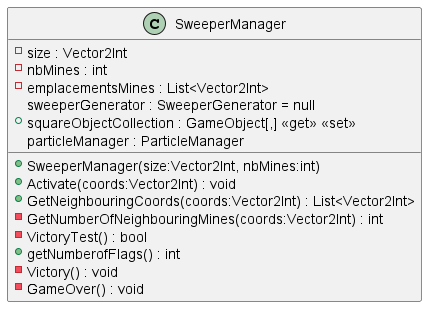

The diagram above was rendered by PlantUML. Its source (embedded in the PNG):
@startuml
class SweeperManager {
    - size : Vector2Int
    - nbMines : int
    - emplacementsMines : List<Vector2Int>
    sweeperGenerator : SweeperGenerator = null
    + squareObjectCollection : GameObject[,] <<get>> <<set>>
    particleManager : ParticleManager
    + SweeperManager(size:Vector2Int, nbMines:int)
    + Activate(coords:Vector2Int) : void
    + GetNeighbouringCoords(coords:Vector2Int) : List<Vector2Int>
    - GetNumberOfNeighbouringMines(coords:Vector2Int) : int
    - VictoryTest() : bool
    + getNumberofFlags() : int
    - Victory() : void
    - GameOver() : void
}
@enduml